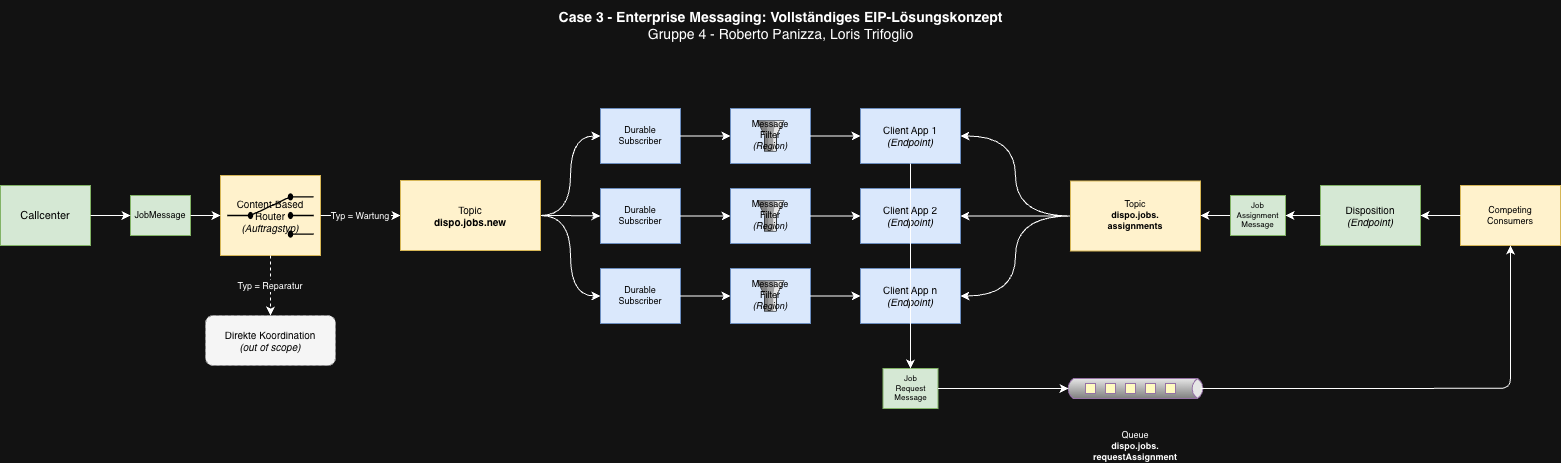

The diagram above was exported from draw.io. Its source (the exported page's mxGraphModel, read from the mxfile embedded in the PNG):
<mxGraphModel dx="1913" dy="1369" grid="1" gridSize="10" guides="1" tooltips="1" connect="1" arrows="1" fold="1" page="1" pageScale="1" pageWidth="1600" pageHeight="900" math="0" shadow="0">
  <root>
    <mxCell id="0" />
    <mxCell id="1" parent="0" />
    <mxCell id="title" parent="1" style="text;html=1;align=center;verticalAlign=middle;resizable=0;points=[];autosize=1;strokeColor=none;fillColor=none;fontSize=14;" value="&lt;b&gt;Case 3 - Enterprise Messaging: Vollständiges EIP-Lösungskonzept&lt;/b&gt;&lt;br&gt;Gruppe 4 - Roberto Panizza, Loris Trifoglio" vertex="1">
      <mxGeometry height="50" width="500" x="550" y="239" as="geometry" />
    </mxCell>
    <mxCell id="callcenter" parent="1" style="shape=mxgraph.eip.messageEndpoint;whiteSpace=wrap;html=1;fillColor=#d5e8d4;strokeColor=#82b366;fontSize=11;fontColor=#000000;" value="Callcenter" vertex="1">
      <mxGeometry height="60" width="90" x="20" y="424" as="geometry" />
    </mxCell>
    <mxCell id="msg_job_in" parent="1" style="shape=mxgraph.eip.message;whiteSpace=wrap;html=1;fillColor=#d5e8d4;strokeColor=#82b366;fontSize=9;fontColor=#000000;" value="JobMessage" vertex="1">
      <mxGeometry height="40" width="60" x="150" y="434" as="geometry" />
    </mxCell>
    <mxCell id="edge_cc_msg" edge="1" parent="1" source="callcenter" style="edgeStyle=orthogonalEdgeStyle;fontColor=#000000;" target="msg_job_in">
      <mxGeometry relative="1" as="geometry" />
    </mxCell>
    <mxCell id="cbr" parent="1" style="shape=mxgraph.eip.content_based_router;whiteSpace=wrap;html=1;fillColor=#fff2cc;strokeColor=#d6b656;fontSize=10;fontColor=#000000;" value="Content-Based&lt;br&gt;Router&lt;br&gt;&lt;i&gt;(Auftragstyp)&lt;/i&gt;" vertex="1">
      <mxGeometry height="80" width="100" x="240" y="414" as="geometry" />
    </mxCell>
    <mxCell id="edge_msg_cbr" edge="1" parent="1" source="msg_job_in" style="edgeStyle=orthogonalEdgeStyle;fontColor=#000000;" target="cbr">
      <mxGeometry relative="1" as="geometry" />
    </mxCell>
    <mxCell id="repair" parent="1" style="rounded=1;whiteSpace=wrap;html=1;fillColor=#f5f5f5;strokeColor=#999999;fontColor=#000000;dashed=1;fontSize=10;" value="Direkte Koordination&lt;br&gt;&lt;i&gt;(out of scope)&lt;/i&gt;" vertex="1">
      <mxGeometry height="50" width="130" x="225" y="554" as="geometry" />
    </mxCell>
    <mxCell id="edge_cbr_repair" edge="1" parent="1" source="cbr" style="edgeStyle=orthogonalEdgeStyle;fontColor=#FFFFFF;dashed=1;fontSize=9;" target="repair" value="Typ = Reparatur">
      <mxGeometry relative="1" as="geometry" />
    </mxCell>
    <mxCell id="edge_cbr_topic1" edge="1" parent="1" source="cbr" style="edgeStyle=orthogonalEdgeStyle;fontSize=9;fontColor=#FFFFFF;" target="topic_new" value="Typ = Wartung">
      <mxGeometry relative="1" as="geometry" />
    </mxCell>
    <mxCell id="kDhN_aGwa5H9JqQ8UW2V-4" edge="1" parent="1" source="topic_new" style="edgeStyle=orthogonalEdgeStyle;rounded=0;orthogonalLoop=1;jettySize=auto;html=1;exitX=1;exitY=0.5;exitDx=0;exitDy=0;entryX=0;entryY=0.5;entryDx=0;entryDy=0;curved=1;" target="ds2">
      <mxGeometry relative="1" as="geometry">
        <mxPoint x="600" y="457" as="targetPoint" />
      </mxGeometry>
    </mxCell>
    <mxCell id="kDhN_aGwa5H9JqQ8UW2V-5" edge="1" parent="1" source="topic_new" style="edgeStyle=orthogonalEdgeStyle;rounded=0;orthogonalLoop=1;jettySize=auto;html=1;exitX=1;exitY=0.5;exitDx=0;exitDy=0;entryX=0;entryY=0.5;entryDx=0;entryDy=0;curved=1;" target="ds1">
      <mxGeometry relative="1" as="geometry" />
    </mxCell>
    <mxCell id="kDhN_aGwa5H9JqQ8UW2V-6" edge="1" parent="1" source="topic_new" style="edgeStyle=orthogonalEdgeStyle;rounded=0;orthogonalLoop=1;jettySize=auto;html=1;exitX=1;exitY=0.5;exitDx=0;exitDy=0;entryX=0;entryY=0.5;entryDx=0;entryDy=0;curved=1;" target="ds3">
      <mxGeometry relative="1" as="geometry" />
    </mxCell>
    <mxCell id="topic_new" parent="1" style="shape=mxgraph.eip.publish_subscribe_channel;whiteSpace=wrap;html=1;fillColor=#fff2cc;strokeColor=#d6b656;fontSize=10;fontColor=#000000;" value="Topic&lt;br&gt;&lt;b&gt;dispo.jobs.new&lt;/b&gt;" vertex="1">
      <mxGeometry height="70" width="140" x="420" y="419" as="geometry" />
    </mxCell>
    <mxCell id="ds1" parent="1" style="shape=mxgraph.eip.durableSubscription;whiteSpace=wrap;html=1;fillColor=#dae8fc;strokeColor=#6c8ebf;fontSize=9;fontColor=#000000;" value="Durable&lt;br&gt;Subscriber" vertex="1">
      <mxGeometry height="55" width="80" x="620" y="347" as="geometry" />
    </mxCell>
    <mxCell id="ds2" parent="1" style="shape=mxgraph.eip.durableSubscription;whiteSpace=wrap;html=1;fillColor=#dae8fc;strokeColor=#6c8ebf;fontSize=9;fontColor=#000000;" value="Durable&lt;br&gt;Subscriber" vertex="1">
      <mxGeometry height="55" width="80" x="620" y="427" as="geometry" />
    </mxCell>
    <mxCell id="ds3" parent="1" style="shape=mxgraph.eip.durableSubscription;whiteSpace=wrap;html=1;fillColor=#dae8fc;strokeColor=#6c8ebf;fontSize=9;fontColor=#000000;" value="Durable&lt;br&gt;Subscriber" vertex="1">
      <mxGeometry height="55" width="80" x="620" y="507" as="geometry" />
    </mxCell>
    <mxCell id="mf1" parent="1" style="shape=mxgraph.eip.message_filter;whiteSpace=wrap;html=1;fillColor=#dae8fc;strokeColor=#6c8ebf;fontSize=9;fontColor=#000000;" value="Message&lt;br&gt;Filter&lt;br&gt;&lt;i&gt;(Region)&lt;/i&gt;" vertex="1">
      <mxGeometry height="55" width="80" x="750" y="347" as="geometry" />
    </mxCell>
    <mxCell id="mf2" parent="1" style="shape=mxgraph.eip.message_filter;whiteSpace=wrap;html=1;fillColor=#dae8fc;strokeColor=#6c8ebf;fontSize=9;fontColor=#000000;" value="Message&lt;br&gt;Filter&lt;br&gt;&lt;i&gt;(Region)&lt;/i&gt;" vertex="1">
      <mxGeometry height="55" width="80" x="750" y="427" as="geometry" />
    </mxCell>
    <mxCell id="mf3" parent="1" style="shape=mxgraph.eip.message_filter;whiteSpace=wrap;html=1;fillColor=#dae8fc;strokeColor=#6c8ebf;fontSize=9;fontColor=#000000;" value="Message&lt;br&gt;Filter&lt;br&gt;&lt;i&gt;(Region)&lt;/i&gt;" vertex="1">
      <mxGeometry height="55" width="80" x="750" y="507" as="geometry" />
    </mxCell>
    <mxCell id="edge_ds1_mf1" edge="1" parent="1" source="ds1" style="edgeStyle=orthogonalEdgeStyle;fontColor=#000000;" target="mf1">
      <mxGeometry relative="1" as="geometry" />
    </mxCell>
    <mxCell id="edge_ds2_mf2" edge="1" parent="1" source="ds2" style="edgeStyle=orthogonalEdgeStyle;fontColor=#000000;" target="mf2">
      <mxGeometry relative="1" as="geometry" />
    </mxCell>
    <mxCell id="edge_ds3_mf3" edge="1" parent="1" source="ds3" style="edgeStyle=orthogonalEdgeStyle;fontColor=#000000;" target="mf3">
      <mxGeometry relative="1" as="geometry" />
    </mxCell>
    <mxCell id="client1" parent="1" style="shape=mxgraph.eip.messageEndpoint;whiteSpace=wrap;html=1;fillColor=#dae8fc;strokeColor=#6c8ebf;fontSize=10;fontColor=#000000;" value="Client App 1&lt;br&gt;&lt;i&gt;(Endpoint)&lt;/i&gt;" vertex="1">
      <mxGeometry height="55" width="100" x="880" y="347" as="geometry" />
    </mxCell>
    <mxCell id="client2" parent="1" style="shape=mxgraph.eip.messageEndpoint;whiteSpace=wrap;html=1;fillColor=#dae8fc;strokeColor=#6c8ebf;fontSize=10;fontColor=#000000;" value="Client App 2&lt;br&gt;&lt;i&gt;(Endpoint)&lt;/i&gt;" vertex="1">
      <mxGeometry height="55" width="100" x="880" y="427" as="geometry" />
    </mxCell>
    <mxCell id="client3" parent="1" style="shape=mxgraph.eip.messageEndpoint;whiteSpace=wrap;html=1;fillColor=#dae8fc;strokeColor=#6c8ebf;fontSize=10;fontColor=#000000;" value="Client App n&lt;br&gt;&lt;i&gt;(Endpoint)&lt;/i&gt;" vertex="1">
      <mxGeometry height="55" width="100" x="880" y="507" as="geometry" />
    </mxCell>
    <mxCell id="edge_mf1_c1" edge="1" parent="1" source="mf1" style="edgeStyle=orthogonalEdgeStyle;fontColor=#000000;" target="client1">
      <mxGeometry relative="1" as="geometry" />
    </mxCell>
    <mxCell id="edge_mf2_c2" edge="1" parent="1" source="mf2" style="edgeStyle=orthogonalEdgeStyle;fontColor=#000000;" target="client2">
      <mxGeometry relative="1" as="geometry" />
    </mxCell>
    <mxCell id="edge_mf3_c3" edge="1" parent="1" source="mf3" style="edgeStyle=orthogonalEdgeStyle;fontColor=#000000;" target="client3">
      <mxGeometry relative="1" as="geometry" />
    </mxCell>
    <mxCell id="queue_req" parent="1" style="shape=mxgraph.eip.dataChannel;whiteSpace=wrap;html=1;fillColor=#e1d5e7;strokeColor=#9673a6;fontSize=9;labelPosition=center;verticalLabelPosition=bottom;align=center;verticalAlign=top;fontColor=#FFFFFF;" value="Queue&lt;br&gt;&lt;b&gt;dispo.jobs.&lt;br&gt;requestAssignment&lt;/b&gt;" vertex="1">
      <mxGeometry height="70" width="140" x="1085" y="592" as="geometry" />
    </mxCell>
    <mxCell id="msg_request" parent="1" style="shape=mxgraph.eip.message;whiteSpace=wrap;html=1;fillColor=#d5e8d4;strokeColor=#82b366;fontSize=8;fontColor=#000000;" value="Job&lt;br&gt;Request&lt;br&gt;Message" vertex="1">
      <mxGeometry height="40" width="55" x="902.5" y="607" as="geometry" />
    </mxCell>
    <mxCell id="edge_c1_queue" edge="1" parent="1" source="client1" style="edgeStyle=orthogonalEdgeStyle;exitX=0.5;exitY=1;entryX=0.5;entryY=0;fontColor=#000000;" target="msg_request">
      <mxGeometry relative="1" as="geometry" />
    </mxCell>
    <mxCell id="edge_c2_queue" edge="1" parent="1" source="client2" style="edgeStyle=orthogonalEdgeStyle;exitX=0.5;exitY=1;entryX=0.5;entryY=0;fontColor=#000000;" target="msg_request">
      <mxGeometry relative="1" as="geometry" />
    </mxCell>
    <mxCell id="edge_c3_queue" edge="1" parent="1" source="client3" style="edgeStyle=orthogonalEdgeStyle;exitX=0.5;exitY=1;entryX=0.5;entryY=0;fontColor=#000000;" target="msg_request">
      <mxGeometry relative="1" as="geometry" />
    </mxCell>
    <mxCell id="edge_msg_queue" edge="1" parent="1" source="msg_request" style="edgeStyle=orthogonalEdgeStyle;fontColor=#000000;">
      <mxGeometry relative="1" as="geometry">
        <mxPoint x="1088" y="627" as="targetPoint" />
      </mxGeometry>
    </mxCell>
    <mxCell id="comp_cons" parent="1" style="shape=mxgraph.eip.competingConsumers;whiteSpace=wrap;html=1;fillColor=#fff2cc;strokeColor=#d6b656;fontSize=9;fontColor=#000000;" value="Competing&lt;br&gt;Consumers" vertex="1">
      <mxGeometry height="60" width="100" x="1480" y="424" as="geometry" />
    </mxCell>
    <mxCell id="edge_queue_cc" edge="1" parent="1" source="queue_req" style="edgeStyle=orthogonalEdgeStyle;fontColor=#000000;exitX=0.964;exitY=0.499;exitDx=0;exitDy=0;exitPerimeter=0;" target="comp_cons">
      <mxGeometry relative="1" as="geometry">
        <mxPoint x="1225" y="627" as="sourcePoint" />
      </mxGeometry>
    </mxCell>
    <mxCell id="dispo" parent="1" style="shape=mxgraph.eip.messageEndpoint;whiteSpace=wrap;html=1;fillColor=#d5e8d4;strokeColor=#82b366;fontSize=10;fontColor=#000000;" value="Disposition&lt;br&gt;&lt;i&gt;(Endpoint)&lt;/i&gt;" vertex="1">
      <mxGeometry height="60" width="100" x="1340" y="424" as="geometry" />
    </mxCell>
    <mxCell id="edge_cc_dispo" edge="1" parent="1" source="comp_cons" style="edgeStyle=orthogonalEdgeStyle;fontColor=#000000;" target="dispo">
      <mxGeometry relative="1" as="geometry" />
    </mxCell>
    <mxCell id="kDhN_aGwa5H9JqQ8UW2V-1" edge="1" parent="1" source="topic_assign" style="edgeStyle=orthogonalEdgeStyle;rounded=0;orthogonalLoop=1;jettySize=auto;html=1;exitX=0;exitY=0.5;exitDx=0;exitDy=0;entryX=1;entryY=0.5;entryDx=0;entryDy=0;curved=1;" target="client1">
      <mxGeometry relative="1" as="geometry" />
    </mxCell>
    <mxCell id="kDhN_aGwa5H9JqQ8UW2V-2" edge="1" parent="1" source="topic_assign" style="edgeStyle=orthogonalEdgeStyle;rounded=0;orthogonalLoop=1;jettySize=auto;html=1;exitX=0;exitY=0.5;exitDx=0;exitDy=0;curved=1;" target="client2">
      <mxGeometry relative="1" as="geometry" />
    </mxCell>
    <mxCell id="kDhN_aGwa5H9JqQ8UW2V-3" edge="1" parent="1" source="topic_assign" style="edgeStyle=orthogonalEdgeStyle;rounded=0;orthogonalLoop=1;jettySize=auto;html=1;exitX=0;exitY=0.5;exitDx=0;exitDy=0;entryX=1;entryY=0.5;entryDx=0;entryDy=0;curved=1;" target="client3">
      <mxGeometry relative="1" as="geometry" />
    </mxCell>
    <mxCell id="topic_assign" parent="1" style="shape=mxgraph.eip.publish_subscribe_channel;whiteSpace=wrap;html=1;fillColor=#fff2cc;strokeColor=#d6b656;fontSize=9;fontColor=#000000;" value="Topic&lt;br&gt;&lt;b&gt;dispo.jobs.&lt;br&gt;assignments&lt;/b&gt;" vertex="1">
      <mxGeometry height="70" width="130" x="1090" y="419.5" as="geometry" />
    </mxCell>
    <mxCell id="kDhN_aGwa5H9JqQ8UW2V-7" edge="1" parent="1" source="msg_assign" style="edgeStyle=orthogonalEdgeStyle;rounded=0;orthogonalLoop=1;jettySize=auto;html=1;exitX=0;exitY=0.5;exitDx=0;exitDy=0;entryX=1;entryY=0.5;entryDx=0;entryDy=0;" target="topic_assign">
      <mxGeometry relative="1" as="geometry" />
    </mxCell>
    <mxCell id="msg_assign" parent="1" style="shape=mxgraph.eip.message;whiteSpace=wrap;html=1;fillColor=#d5e8d4;strokeColor=#82b366;fontSize=8;fontColor=#000000;" value="Job&lt;br&gt;Assignment&lt;br&gt;Message" vertex="1">
      <mxGeometry height="40" width="55" x="1250" y="434" as="geometry" />
    </mxCell>
    <mxCell id="edge_dispo_msg" edge="1" parent="1" source="dispo" style="edgeStyle=orthogonalEdgeStyle;fontColor=#000000;" target="msg_assign">
      <mxGeometry relative="1" as="geometry" />
    </mxCell>
  </root>
</mxGraphModel>